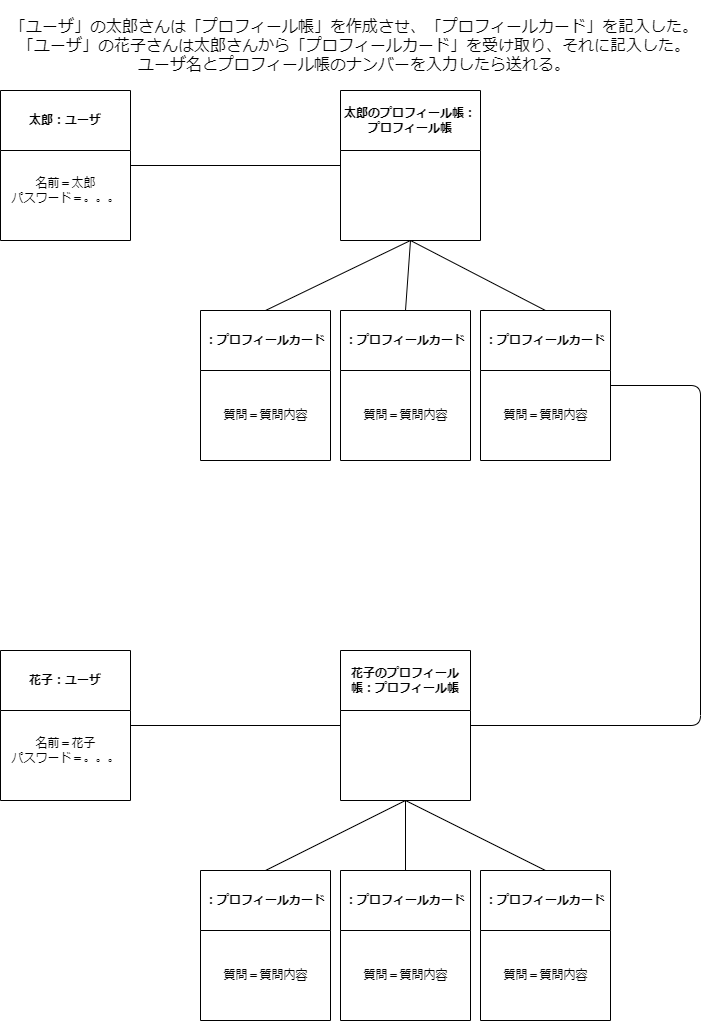

The diagram above was exported from draw.io. Its source (the exported page's mxGraphModel, read from the mxfile embedded in the PNG):
<mxGraphModel dx="1231" dy="1132" grid="1" gridSize="10" guides="1" tooltips="1" connect="1" arrows="1" fold="1" page="1" pageScale="1" pageWidth="827" pageHeight="1169" math="0" shadow="0">
  <root>
    <mxCell id="0" />
    <mxCell id="1" parent="0" />
    <mxCell id="3" value="太郎のプロフィール帳：プロフィール帳" style="swimlane;whiteSpace=wrap;html=1;startSize=60;" vertex="1" parent="1">
      <mxGeometry x="400" y="120" width="140" height="150" as="geometry" />
    </mxCell>
    <mxCell id="4" value="花子：ユーザ" style="swimlane;whiteSpace=wrap;html=1;startSize=60;" vertex="1" parent="1">
      <mxGeometry x="60" y="680" width="130" height="150" as="geometry" />
    </mxCell>
    <mxCell id="26" value="名前＝花子&lt;br&gt;パスワード＝。。。" style="text;html=1;align=center;verticalAlign=middle;resizable=0;points=[];autosize=1;strokeColor=none;fillColor=none;" vertex="1" parent="4">
      <mxGeometry y="80" width="130" height="40" as="geometry" />
    </mxCell>
    <mxCell id="5" value="：プロフィールカード" style="swimlane;whiteSpace=wrap;html=1;startSize=60;" vertex="1" parent="1">
      <mxGeometry x="260" y="340" width="130" height="150" as="geometry" />
    </mxCell>
    <mxCell id="27" value="質問＝質問内容" style="text;html=1;align=center;verticalAlign=middle;resizable=0;points=[];autosize=1;strokeColor=none;fillColor=none;" vertex="1" parent="5">
      <mxGeometry x="10" y="90" width="110" height="30" as="geometry" />
    </mxCell>
    <mxCell id="6" value="：プロフィールカード" style="swimlane;whiteSpace=wrap;html=1;startSize=60;" vertex="1" parent="1">
      <mxGeometry x="400" y="340" width="130" height="150" as="geometry" />
    </mxCell>
    <mxCell id="28" value="質問＝質問内容" style="text;html=1;align=center;verticalAlign=middle;resizable=0;points=[];autosize=1;strokeColor=none;fillColor=none;" vertex="1" parent="6">
      <mxGeometry x="10" y="90" width="110" height="30" as="geometry" />
    </mxCell>
    <mxCell id="7" value="：プロフィールカード" style="swimlane;whiteSpace=wrap;html=1;startSize=60;" vertex="1" parent="1">
      <mxGeometry x="540" y="340" width="130" height="150" as="geometry" />
    </mxCell>
    <mxCell id="29" value="質問＝質問内容" style="text;html=1;align=center;verticalAlign=middle;resizable=0;points=[];autosize=1;strokeColor=none;fillColor=none;" vertex="1" parent="7">
      <mxGeometry x="10" y="90" width="110" height="30" as="geometry" />
    </mxCell>
    <mxCell id="8" value="花子のプロフィール帳：プロフィール帳" style="swimlane;whiteSpace=wrap;html=1;startSize=60;" vertex="1" parent="1">
      <mxGeometry x="400" y="680" width="130" height="150" as="geometry" />
    </mxCell>
    <mxCell id="2" value="太郎：ユーザ" style="swimlane;whiteSpace=wrap;html=1;startSize=60;" vertex="1" parent="1">
      <mxGeometry x="60" y="120" width="130" height="150" as="geometry" />
    </mxCell>
    <mxCell id="25" value="名前＝太郎&lt;br&gt;パスワード＝。。。" style="text;html=1;align=center;verticalAlign=middle;resizable=0;points=[];autosize=1;strokeColor=none;fillColor=none;" vertex="1" parent="2">
      <mxGeometry y="80" width="130" height="40" as="geometry" />
    </mxCell>
    <mxCell id="10" value="：プロフィールカード" style="swimlane;whiteSpace=wrap;html=1;startSize=60;" vertex="1" parent="1">
      <mxGeometry x="260" y="900" width="130" height="150" as="geometry" />
    </mxCell>
    <mxCell id="30" value="質問＝質問内容" style="text;html=1;align=center;verticalAlign=middle;resizable=0;points=[];autosize=1;strokeColor=none;fillColor=none;" vertex="1" parent="10">
      <mxGeometry x="10" y="90" width="110" height="30" as="geometry" />
    </mxCell>
    <mxCell id="11" value="：プロフィールカード" style="swimlane;whiteSpace=wrap;html=1;startSize=60;" vertex="1" parent="1">
      <mxGeometry x="400" y="900" width="130" height="150" as="geometry" />
    </mxCell>
    <mxCell id="31" value="質問＝質問内容" style="text;html=1;align=center;verticalAlign=middle;resizable=0;points=[];autosize=1;strokeColor=none;fillColor=none;" vertex="1" parent="11">
      <mxGeometry x="10" y="90" width="110" height="30" as="geometry" />
    </mxCell>
    <mxCell id="12" value="：プロフィールカード" style="swimlane;whiteSpace=wrap;html=1;startSize=60;" vertex="1" parent="1">
      <mxGeometry x="540" y="900" width="130" height="150" as="geometry" />
    </mxCell>
    <mxCell id="32" value="質問＝質問内容" style="text;html=1;align=center;verticalAlign=middle;resizable=0;points=[];autosize=1;strokeColor=none;fillColor=none;" vertex="1" parent="12">
      <mxGeometry x="10" y="90" width="110" height="30" as="geometry" />
    </mxCell>
    <mxCell id="14" value="" style="endArrow=none;html=1;exitX=1;exitY=0.5;exitDx=0;exitDy=0;entryX=0;entryY=0.5;entryDx=0;entryDy=0;" edge="1" parent="1" source="2" target="3">
      <mxGeometry width="50" height="50" relative="1" as="geometry">
        <mxPoint x="240" y="240" as="sourcePoint" />
        <mxPoint x="290" y="190" as="targetPoint" />
      </mxGeometry>
    </mxCell>
    <mxCell id="15" value="" style="endArrow=none;html=1;entryX=0.5;entryY=1;entryDx=0;entryDy=0;exitX=0.5;exitY=0;exitDx=0;exitDy=0;" edge="1" parent="1" source="6" target="3">
      <mxGeometry width="50" height="50" relative="1" as="geometry">
        <mxPoint x="400" y="400" as="sourcePoint" />
        <mxPoint x="450" y="350" as="targetPoint" />
      </mxGeometry>
    </mxCell>
    <mxCell id="16" value="" style="endArrow=none;html=1;entryX=0.5;entryY=1;entryDx=0;entryDy=0;exitX=0.5;exitY=0;exitDx=0;exitDy=0;" edge="1" parent="1" source="5" target="3">
      <mxGeometry width="50" height="50" relative="1" as="geometry">
        <mxPoint x="400" y="400" as="sourcePoint" />
        <mxPoint x="450" y="350" as="targetPoint" />
      </mxGeometry>
    </mxCell>
    <mxCell id="17" value="" style="endArrow=none;html=1;entryX=0.5;entryY=1;entryDx=0;entryDy=0;exitX=0.5;exitY=0;exitDx=0;exitDy=0;" edge="1" parent="1" source="7" target="3">
      <mxGeometry width="50" height="50" relative="1" as="geometry">
        <mxPoint x="560" y="300" as="sourcePoint" />
        <mxPoint x="610" y="250" as="targetPoint" />
      </mxGeometry>
    </mxCell>
    <mxCell id="18" value="" style="endArrow=none;html=1;exitX=1;exitY=0.5;exitDx=0;exitDy=0;entryX=0;entryY=0.5;entryDx=0;entryDy=0;" edge="1" parent="1" source="4" target="8">
      <mxGeometry width="50" height="50" relative="1" as="geometry">
        <mxPoint x="400" y="830" as="sourcePoint" />
        <mxPoint x="450" y="780" as="targetPoint" />
      </mxGeometry>
    </mxCell>
    <mxCell id="19" value="" style="endArrow=none;html=1;exitX=0.5;exitY=0;exitDx=0;exitDy=0;entryX=0.5;entryY=1;entryDx=0;entryDy=0;" edge="1" parent="1" source="10" target="8">
      <mxGeometry width="50" height="50" relative="1" as="geometry">
        <mxPoint x="400" y="830" as="sourcePoint" />
        <mxPoint x="450" y="780" as="targetPoint" />
      </mxGeometry>
    </mxCell>
    <mxCell id="20" value="" style="endArrow=none;html=1;entryX=0.5;entryY=1;entryDx=0;entryDy=0;exitX=0.5;exitY=0;exitDx=0;exitDy=0;" edge="1" parent="1" source="11" target="8">
      <mxGeometry width="50" height="50" relative="1" as="geometry">
        <mxPoint x="400" y="830" as="sourcePoint" />
        <mxPoint x="450" y="780" as="targetPoint" />
      </mxGeometry>
    </mxCell>
    <mxCell id="21" value="" style="endArrow=none;html=1;entryX=0.5;entryY=1;entryDx=0;entryDy=0;exitX=0.5;exitY=0;exitDx=0;exitDy=0;" edge="1" parent="1" source="12" target="8">
      <mxGeometry width="50" height="50" relative="1" as="geometry">
        <mxPoint x="400" y="830" as="sourcePoint" />
        <mxPoint x="450" y="780" as="targetPoint" />
      </mxGeometry>
    </mxCell>
    <mxCell id="33" value="" style="endArrow=none;html=1;entryX=1;entryY=0.5;entryDx=0;entryDy=0;exitX=1;exitY=0.5;exitDx=0;exitDy=0;" edge="1" parent="1" source="8" target="7">
      <mxGeometry width="50" height="50" relative="1" as="geometry">
        <mxPoint x="600" y="690" as="sourcePoint" />
        <mxPoint x="650" y="640" as="targetPoint" />
        <Array as="points">
          <mxPoint x="760" y="755" />
          <mxPoint x="760" y="415" />
        </Array>
      </mxGeometry>
    </mxCell>
    <mxCell id="35" value="&lt;div style=&quot;font-size: 16px;&quot;&gt;「ユーザ」の太郎さんは「プロフィール帳」を作成させ、「プロフィールカード」を記入した。&lt;/div&gt;&lt;div style=&quot;font-size: 16px;&quot;&gt;「ユーザ」の花子さんは太郎さんから「プロフィールカード」を受け取り、それに記入した。&lt;/div&gt;&lt;div style=&quot;font-size: 16px;&quot;&gt;ユーザ名とプロフィール帳のナンバーを入力したら送れる。&lt;/div&gt;" style="text;html=1;strokeColor=none;fillColor=none;align=center;verticalAlign=middle;whiteSpace=wrap;rounded=0;fontSize=16;" vertex="1" parent="1">
      <mxGeometry x="64" y="30" width="700" height="90" as="geometry" />
    </mxCell>
  </root>
</mxGraphModel>